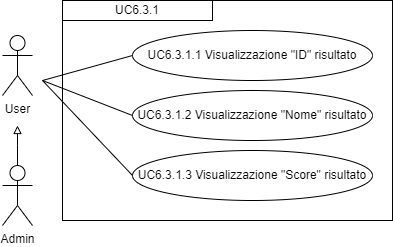

The diagram above was exported from draw.io. Its source (the exported page's mxGraphModel, read from the mxfile embedded in the PNG):
<mxGraphModel dx="1434" dy="772" grid="1" gridSize="10" guides="1" tooltips="1" connect="1" arrows="1" fold="1" page="1" pageScale="1" pageWidth="827" pageHeight="1169" math="0" shadow="0">
  <root>
    <mxCell id="0" />
    <mxCell id="1" parent="0" />
    <mxCell id="iutSHebiozzECPOfnKj3-3" value="" style="edgeStyle=orthogonalEdgeStyle;rounded=0;orthogonalLoop=1;jettySize=auto;html=1;strokeColor=#000000;endArrow=block;endFill=0;" parent="1" source="iutSHebiozzECPOfnKj3-1" edge="1">
      <mxGeometry relative="1" as="geometry">
        <mxPoint x="225" y="325" as="targetPoint" />
        <Array as="points">
          <mxPoint x="225" y="345" />
          <mxPoint x="225" y="345" />
        </Array>
      </mxGeometry>
    </mxCell>
    <mxCell id="iutSHebiozzECPOfnKj3-1" value="Admin" style="shape=umlActor;verticalLabelPosition=bottom;verticalAlign=top;html=1;outlineConnect=0;" parent="1" vertex="1">
      <mxGeometry x="210" y="365" width="30" height="60" as="geometry" />
    </mxCell>
    <mxCell id="iutSHebiozzECPOfnKj3-2" value="User" style="shape=umlActor;verticalLabelPosition=bottom;verticalAlign=top;html=1;outlineConnect=0;" parent="1" vertex="1">
      <mxGeometry x="210" y="235" width="30" height="60" as="geometry" />
    </mxCell>
    <mxCell id="iutSHebiozzECPOfnKj3-9" value="" style="rounded=0;whiteSpace=wrap;html=1;fillColor=none;" parent="1" vertex="1">
      <mxGeometry x="270" y="200" width="330" height="220" as="geometry" />
    </mxCell>
    <mxCell id="iutSHebiozzECPOfnKj3-10" value="&lt;div style=&quot;&quot;&gt;UC6.3.1&lt;/div&gt;" style="rounded=0;whiteSpace=wrap;html=1;fillColor=none;align=center;" parent="1" vertex="1">
      <mxGeometry x="270" y="200" width="150" height="20" as="geometry" />
    </mxCell>
    <mxCell id="iutSHebiozzECPOfnKj3-11" value="UC6.3.1.1 Visualizzazione &quot;ID&quot; risultato" style="ellipse;whiteSpace=wrap;html=1;" parent="1" vertex="1">
      <mxGeometry x="340" y="230" width="240" height="50" as="geometry" />
    </mxCell>
    <mxCell id="iutSHebiozzECPOfnKj3-16" value="" style="endArrow=none;html=1;rounded=0;entryX=0;entryY=0.5;entryDx=0;entryDy=0;" parent="1" target="iutSHebiozzECPOfnKj3-11" edge="1">
      <mxGeometry width="50" height="50" relative="1" as="geometry">
        <mxPoint x="250" y="280" as="sourcePoint" />
        <mxPoint x="440" y="400" as="targetPoint" />
      </mxGeometry>
    </mxCell>
    <mxCell id="IlD1RV7-owkFm7Otz5Kp-1" value="UC6.3.1.3 Visualizzazione &quot;Score&quot; risultato" style="ellipse;whiteSpace=wrap;html=1;" parent="1" vertex="1">
      <mxGeometry x="340" y="350" width="240" height="50" as="geometry" />
    </mxCell>
    <mxCell id="IlD1RV7-owkFm7Otz5Kp-2" value="UC6.3.1.2 Visualizzazione &quot;Nome&quot; risultato" style="ellipse;whiteSpace=wrap;html=1;" parent="1" vertex="1">
      <mxGeometry x="340" y="290" width="240" height="50" as="geometry" />
    </mxCell>
    <mxCell id="IlD1RV7-owkFm7Otz5Kp-3" value="" style="endArrow=none;html=1;rounded=0;entryX=0;entryY=0.5;entryDx=0;entryDy=0;" parent="1" target="IlD1RV7-owkFm7Otz5Kp-1" edge="1">
      <mxGeometry width="50" height="50" relative="1" as="geometry">
        <mxPoint x="250" y="280" as="sourcePoint" />
        <mxPoint x="360" y="445" as="targetPoint" />
      </mxGeometry>
    </mxCell>
    <mxCell id="IlD1RV7-owkFm7Otz5Kp-4" value="" style="endArrow=none;html=1;rounded=0;entryX=0;entryY=0.5;entryDx=0;entryDy=0;" parent="1" target="IlD1RV7-owkFm7Otz5Kp-2" edge="1">
      <mxGeometry width="50" height="50" relative="1" as="geometry">
        <mxPoint x="250" y="280" as="sourcePoint" />
        <mxPoint x="360" y="385" as="targetPoint" />
      </mxGeometry>
    </mxCell>
  </root>
</mxGraphModel>